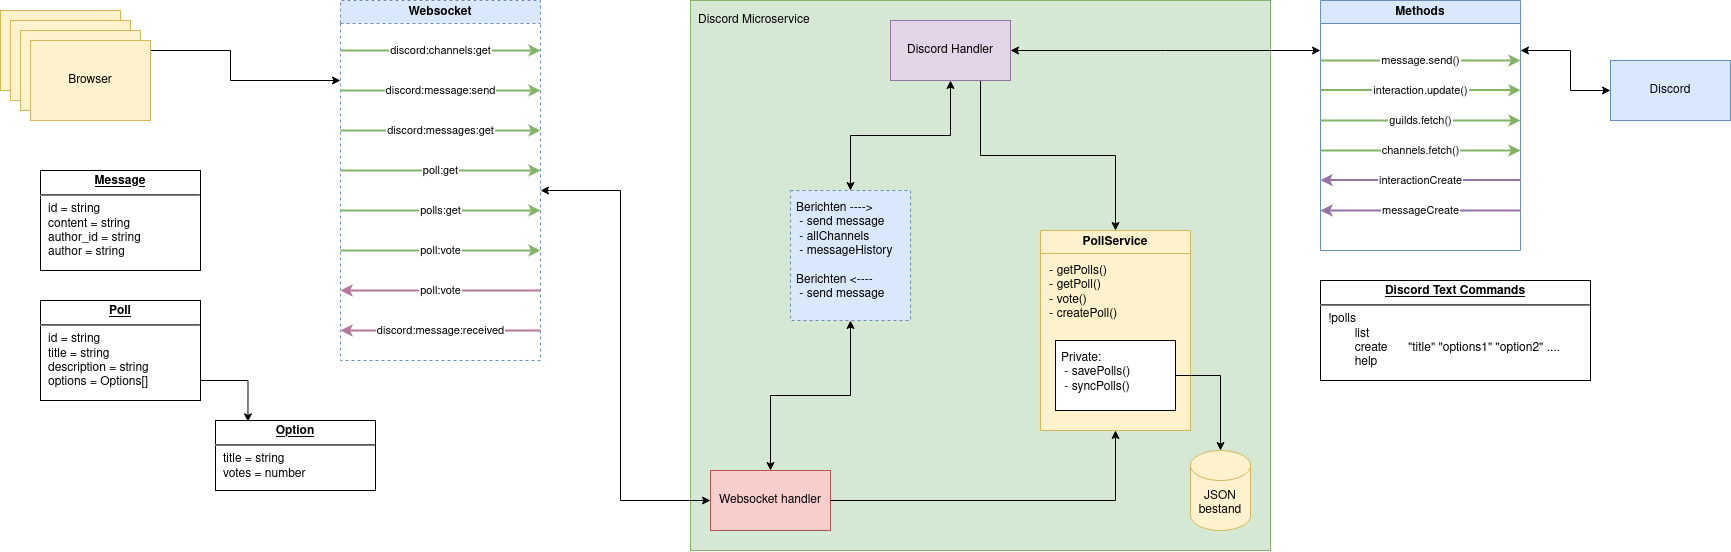

The diagram above was exported from draw.io. Its source (the exported page's mxGraphModel, read from the mxfile embedded in the PNG):
<mxGraphModel dx="1195" dy="602" grid="1" gridSize="10" guides="1" tooltips="1" connect="1" arrows="1" fold="1" page="1" pageScale="1" pageWidth="850" pageHeight="1100" math="0" shadow="0">
  <root>
    <mxCell id="0" />
    <mxCell id="1" parent="0" />
    <mxCell id="bMDLKFkLCW8ZJpuXrrax-5" style="edgeStyle=orthogonalEdgeStyle;rounded=0;orthogonalLoop=1;jettySize=auto;html=1;startArrow=classic;startFill=1;" edge="1" parent="1" source="P_RMNbWB4MtE4klo-10D-1">
      <mxGeometry relative="1" as="geometry">
        <mxPoint x="390" y="280" as="targetPoint" />
        <Array as="points">
          <mxPoint x="280" y="250" />
          <mxPoint x="280" y="280" />
          <mxPoint x="390" y="280" />
        </Array>
      </mxGeometry>
    </mxCell>
    <mxCell id="P_RMNbWB4MtE4klo-10D-1" value="&lt;div&gt;Browser&lt;/div&gt;" style="rounded=0;whiteSpace=wrap;html=1;fillColor=#fff2cc;strokeColor=#d6b656;" parent="1" vertex="1">
      <mxGeometry x="50" y="210" width="120" height="80" as="geometry" />
    </mxCell>
    <mxCell id="P_RMNbWB4MtE4klo-10D-2" value="Websocket" style="swimlane;whiteSpace=wrap;html=1;dashed=1;fillColor=#dae8fc;strokeColor=#6c8ebf;" parent="1" vertex="1">
      <mxGeometry x="390" y="200" width="200" height="360" as="geometry" />
    </mxCell>
    <mxCell id="bMDLKFkLCW8ZJpuXrrax-7" value="&lt;div&gt;discord:channels:get&lt;/div&gt;" style="edgeStyle=none;orthogonalLoop=1;jettySize=auto;html=1;rounded=0;fillColor=#d5e8d4;strokeColor=#82b366;strokeWidth=2;labelBorderColor=#FFFFFF;spacing=3;jumpSize=6;" edge="1" parent="P_RMNbWB4MtE4klo-10D-2">
      <mxGeometry width="100" relative="1" as="geometry">
        <mxPoint y="50" as="sourcePoint" />
        <mxPoint x="200" y="50" as="targetPoint" />
        <Array as="points" />
      </mxGeometry>
    </mxCell>
    <mxCell id="bMDLKFkLCW8ZJpuXrrax-12" value="poll:vote" style="edgeStyle=none;orthogonalLoop=1;jettySize=auto;html=1;rounded=0;fillColor=#d5e8d4;strokeColor=#82b366;strokeWidth=2;labelBorderColor=#FFFFFF;spacing=3;jumpSize=6;" edge="1" parent="P_RMNbWB4MtE4klo-10D-2">
      <mxGeometry width="100" relative="1" as="geometry">
        <mxPoint y="250" as="sourcePoint" />
        <mxPoint x="200" y="250" as="targetPoint" />
        <Array as="points" />
      </mxGeometry>
    </mxCell>
    <mxCell id="bMDLKFkLCW8ZJpuXrrax-11" value="polls:get" style="edgeStyle=none;orthogonalLoop=1;jettySize=auto;html=1;rounded=0;fillColor=#d5e8d4;strokeColor=#82b366;strokeWidth=2;labelBorderColor=#FFFFFF;spacing=3;jumpSize=6;" edge="1" parent="P_RMNbWB4MtE4klo-10D-2">
      <mxGeometry width="100" relative="1" as="geometry">
        <mxPoint y="210" as="sourcePoint" />
        <mxPoint x="200" y="210" as="targetPoint" />
        <Array as="points" />
      </mxGeometry>
    </mxCell>
    <mxCell id="bMDLKFkLCW8ZJpuXrrax-10" value="poll:get" style="edgeStyle=none;orthogonalLoop=1;jettySize=auto;html=1;rounded=0;fillColor=#d5e8d4;strokeColor=#82b366;strokeWidth=2;labelBorderColor=#FFFFFF;spacing=3;jumpSize=6;" edge="1" parent="P_RMNbWB4MtE4klo-10D-2">
      <mxGeometry width="100" relative="1" as="geometry">
        <mxPoint y="170" as="sourcePoint" />
        <mxPoint x="200" y="170" as="targetPoint" />
        <Array as="points" />
      </mxGeometry>
    </mxCell>
    <mxCell id="bMDLKFkLCW8ZJpuXrrax-9" value="&lt;div&gt;discord:messages:get&lt;/div&gt;" style="edgeStyle=none;orthogonalLoop=1;jettySize=auto;html=1;rounded=0;fillColor=#d5e8d4;strokeColor=#82b366;strokeWidth=2;labelBorderColor=#FFFFFF;spacing=3;jumpSize=6;" edge="1" parent="P_RMNbWB4MtE4klo-10D-2">
      <mxGeometry width="100" relative="1" as="geometry">
        <mxPoint y="130" as="sourcePoint" />
        <mxPoint x="200" y="130" as="targetPoint" />
        <Array as="points" />
      </mxGeometry>
    </mxCell>
    <mxCell id="bMDLKFkLCW8ZJpuXrrax-8" value="&lt;div&gt;discord:message:send&lt;/div&gt;" style="edgeStyle=none;orthogonalLoop=1;jettySize=auto;html=1;rounded=0;fillColor=#d5e8d4;strokeColor=#82b366;strokeWidth=2;labelBorderColor=#FFFFFF;spacing=3;jumpSize=6;" edge="1" parent="P_RMNbWB4MtE4klo-10D-2">
      <mxGeometry width="100" relative="1" as="geometry">
        <mxPoint y="90" as="sourcePoint" />
        <mxPoint x="200" y="90" as="targetPoint" />
        <Array as="points" />
      </mxGeometry>
    </mxCell>
    <mxCell id="bMDLKFkLCW8ZJpuXrrax-14" value="poll:vote" style="edgeStyle=none;orthogonalLoop=1;jettySize=auto;html=1;rounded=0;fillColor=#d5e8d4;strokeColor=#B5739D;strokeWidth=2;labelBorderColor=#FFFFFF;spacing=3;endArrow=none;endFill=0;startArrow=classic;startFill=1;jumpSize=6;" edge="1" parent="P_RMNbWB4MtE4klo-10D-2">
      <mxGeometry width="100" relative="1" as="geometry">
        <mxPoint y="290" as="sourcePoint" />
        <mxPoint x="200" y="290" as="targetPoint" />
        <Array as="points" />
      </mxGeometry>
    </mxCell>
    <mxCell id="bMDLKFkLCW8ZJpuXrrax-17" value="&lt;div&gt;discord:message:received&lt;/div&gt;" style="edgeStyle=none;orthogonalLoop=1;jettySize=auto;html=1;rounded=0;fillColor=#d5e8d4;strokeColor=#B5739D;strokeWidth=2;labelBorderColor=#FFFFFF;spacing=3;endArrow=none;endFill=0;startArrow=classic;startFill=1;jumpSize=6;" edge="1" parent="P_RMNbWB4MtE4klo-10D-2">
      <mxGeometry width="100" relative="1" as="geometry">
        <mxPoint y="330" as="sourcePoint" />
        <mxPoint x="200" y="330" as="targetPoint" />
        <Array as="points" />
      </mxGeometry>
    </mxCell>
    <mxCell id="P_RMNbWB4MtE4klo-10D-3" value="Discord Microservice" style="whiteSpace=wrap;html=1;fillColor=#d5e8d4;strokeColor=#82b366;align=left;verticalAlign=top;spacingTop=6;spacingLeft=6;" parent="1" vertex="1">
      <mxGeometry x="740" y="200" width="580" height="550" as="geometry" />
    </mxCell>
    <mxCell id="bMDLKFkLCW8ZJpuXrrax-52" style="edgeStyle=orthogonalEdgeStyle;rounded=0;orthogonalLoop=1;jettySize=auto;html=1;startArrow=classic;startFill=1;" edge="1" parent="1" source="P_RMNbWB4MtE4klo-10D-4">
      <mxGeometry relative="1" as="geometry">
        <mxPoint x="1570" y="250" as="targetPoint" />
        <Array as="points">
          <mxPoint x="1620" y="290" />
          <mxPoint x="1620" y="250" />
        </Array>
      </mxGeometry>
    </mxCell>
    <mxCell id="P_RMNbWB4MtE4klo-10D-4" value="Discord" style="whiteSpace=wrap;html=1;fillColor=#dae8fc;strokeColor=#6c8ebf;" parent="1" vertex="1">
      <mxGeometry x="1660" y="260" width="120" height="60" as="geometry" />
    </mxCell>
    <mxCell id="bMDLKFkLCW8ZJpuXrrax-37" style="edgeStyle=orthogonalEdgeStyle;rounded=0;orthogonalLoop=1;jettySize=auto;html=1;entryX=0.5;entryY=0;entryDx=0;entryDy=0;exitX=0.868;exitY=0.994;exitDx=0;exitDy=0;exitPerimeter=0;" edge="1" parent="1" source="P_RMNbWB4MtE4klo-10D-5" target="bMDLKFkLCW8ZJpuXrrax-35">
      <mxGeometry relative="1" as="geometry">
        <Array as="points">
          <mxPoint x="1030" y="280" />
          <mxPoint x="1030" y="355" />
          <mxPoint x="1165" y="355" />
        </Array>
      </mxGeometry>
    </mxCell>
    <mxCell id="bMDLKFkLCW8ZJpuXrrax-44" style="edgeStyle=orthogonalEdgeStyle;rounded=0;orthogonalLoop=1;jettySize=auto;html=1;startArrow=classic;startFill=1;" edge="1" parent="1" source="P_RMNbWB4MtE4klo-10D-5">
      <mxGeometry relative="1" as="geometry">
        <mxPoint x="1370" y="250" as="targetPoint" />
      </mxGeometry>
    </mxCell>
    <mxCell id="P_RMNbWB4MtE4klo-10D-5" value="Discord Handler" style="whiteSpace=wrap;html=1;fillColor=#e1d5e7;strokeColor=#9673a6;" parent="1" vertex="1">
      <mxGeometry x="940" y="220" width="120" height="60" as="geometry" />
    </mxCell>
    <mxCell id="bMDLKFkLCW8ZJpuXrrax-18" style="edgeStyle=orthogonalEdgeStyle;rounded=0;orthogonalLoop=1;jettySize=auto;html=1;entryX=0.5;entryY=1;entryDx=0;entryDy=0;startArrow=classic;startFill=1;" edge="1" parent="1" source="P_RMNbWB4MtE4klo-10D-6" target="bMDLKFkLCW8ZJpuXrrax-30">
      <mxGeometry relative="1" as="geometry" />
    </mxCell>
    <mxCell id="P_RMNbWB4MtE4klo-10D-6" value="&lt;div&gt;Websocket handler&lt;/div&gt;" style="whiteSpace=wrap;html=1;fillColor=#f8cecc;strokeColor=#b85450;" parent="1" vertex="1">
      <mxGeometry x="760" y="670" width="120" height="60" as="geometry" />
    </mxCell>
    <mxCell id="bMDLKFkLCW8ZJpuXrrax-6" style="edgeStyle=orthogonalEdgeStyle;rounded=0;orthogonalLoop=1;jettySize=auto;html=1;endArrow=classic;endFill=1;startArrow=classic;startFill=1;" edge="1" parent="1" source="P_RMNbWB4MtE4klo-10D-2" target="P_RMNbWB4MtE4klo-10D-6">
      <mxGeometry relative="1" as="geometry">
        <Array as="points">
          <mxPoint x="670" y="390" />
          <mxPoint x="670" y="700" />
        </Array>
      </mxGeometry>
    </mxCell>
    <mxCell id="bMDLKFkLCW8ZJpuXrrax-22" value="&lt;div&gt;Browser&lt;/div&gt;" style="rounded=0;whiteSpace=wrap;html=1;fillColor=#fff2cc;strokeColor=#d6b656;" vertex="1" parent="1">
      <mxGeometry x="60" y="220" width="120" height="80" as="geometry" />
    </mxCell>
    <mxCell id="bMDLKFkLCW8ZJpuXrrax-23" value="&lt;div&gt;Browser&lt;/div&gt;" style="rounded=0;whiteSpace=wrap;html=1;fillColor=#fff2cc;strokeColor=#d6b656;" vertex="1" parent="1">
      <mxGeometry x="70" y="230" width="120" height="80" as="geometry" />
    </mxCell>
    <mxCell id="bMDLKFkLCW8ZJpuXrrax-24" value="&lt;div&gt;Browser&lt;/div&gt;" style="rounded=0;whiteSpace=wrap;html=1;fillColor=#fff2cc;strokeColor=#d6b656;" vertex="1" parent="1">
      <mxGeometry x="80" y="240" width="120" height="80" as="geometry" />
    </mxCell>
    <mxCell id="bMDLKFkLCW8ZJpuXrrax-31" style="edgeStyle=orthogonalEdgeStyle;rounded=0;orthogonalLoop=1;jettySize=auto;html=1;startArrow=classic;startFill=1;" edge="1" parent="1" source="bMDLKFkLCW8ZJpuXrrax-30" target="P_RMNbWB4MtE4klo-10D-5">
      <mxGeometry relative="1" as="geometry" />
    </mxCell>
    <mxCell id="bMDLKFkLCW8ZJpuXrrax-30" value="&lt;div&gt;Berichten ----&amp;gt;&lt;/div&gt;&lt;div&gt;&amp;nbsp;- send message&lt;/div&gt;&lt;div&gt;&amp;nbsp;- allChannels&lt;/div&gt;&lt;div&gt;&amp;nbsp;- messageHistory&lt;/div&gt;&lt;div&gt;&lt;br&gt;&lt;/div&gt;&lt;div&gt;Berichten &amp;lt;----&lt;/div&gt;&lt;div&gt;&amp;nbsp;- send message&lt;/div&gt;" style="whiteSpace=wrap;html=1;align=left;verticalAlign=top;fillColor=#dae8fc;strokeColor=#6c8ebf;spacing=6;dashed=1;" vertex="1" parent="1">
      <mxGeometry x="840" y="390" width="120" height="130" as="geometry" />
    </mxCell>
    <mxCell id="bMDLKFkLCW8ZJpuXrrax-34" style="edgeStyle=orthogonalEdgeStyle;rounded=0;orthogonalLoop=1;jettySize=auto;html=1;exitX=1;exitY=0.5;exitDx=0;exitDy=0;" edge="1" parent="1" source="P_RMNbWB4MtE4klo-10D-6" target="bMDLKFkLCW8ZJpuXrrax-27">
      <mxGeometry relative="1" as="geometry">
        <mxPoint x="1100" y="600" as="sourcePoint" />
      </mxGeometry>
    </mxCell>
    <mxCell id="bMDLKFkLCW8ZJpuXrrax-36" value="" style="group" vertex="1" connectable="0" parent="1">
      <mxGeometry x="1090" y="450" width="230" height="200" as="geometry" />
    </mxCell>
    <mxCell id="bMDLKFkLCW8ZJpuXrrax-39" value="" style="group" vertex="1" connectable="0" parent="bMDLKFkLCW8ZJpuXrrax-36">
      <mxGeometry y="-20" width="230" height="200" as="geometry" />
    </mxCell>
    <mxCell id="bMDLKFkLCW8ZJpuXrrax-40" value="" style="group" vertex="1" connectable="0" parent="bMDLKFkLCW8ZJpuXrrax-39">
      <mxGeometry width="150" height="200" as="geometry" />
    </mxCell>
    <mxCell id="bMDLKFkLCW8ZJpuXrrax-27" value="&lt;div&gt;&amp;nbsp;- getPolls()&lt;/div&gt;&lt;div&gt;&amp;nbsp;- getPoll()&lt;/div&gt;&lt;div&gt;&amp;nbsp;- vote()&lt;/div&gt;&lt;div&gt;&amp;nbsp;- createPoll()&lt;br&gt;&lt;/div&gt;" style="whiteSpace=wrap;html=1;fillColor=#fff2cc;strokeColor=#d6b656;align=left;verticalAlign=top;spacing=6;" vertex="1" parent="bMDLKFkLCW8ZJpuXrrax-40">
      <mxGeometry y="23" width="150" height="177" as="geometry" />
    </mxCell>
    <mxCell id="bMDLKFkLCW8ZJpuXrrax-35" value="&lt;div&gt;PollService&lt;/div&gt;" style="swimlane;whiteSpace=wrap;html=1;fillColor=#fff2cc;strokeColor=#d6b656;" vertex="1" parent="bMDLKFkLCW8ZJpuXrrax-40">
      <mxGeometry width="150" height="200" as="geometry" />
    </mxCell>
    <mxCell id="bMDLKFkLCW8ZJpuXrrax-38" value="&lt;div&gt;Private:&lt;br&gt;&lt;/div&gt;&lt;div&gt;&amp;nbsp;- savePolls()&lt;/div&gt;&lt;div&gt;&amp;nbsp;- syncPolls()&lt;br&gt;&lt;/div&gt;" style="whiteSpace=wrap;html=1;align=left;verticalAlign=top;spacing=6;" vertex="1" parent="bMDLKFkLCW8ZJpuXrrax-39">
      <mxGeometry x="15" y="110" width="120" height="70" as="geometry" />
    </mxCell>
    <mxCell id="bMDLKFkLCW8ZJpuXrrax-26" value="&lt;div&gt;JSON&lt;/div&gt;&lt;div&gt;bestand&lt;br&gt;&lt;/div&gt;" style="shape=cylinder3;whiteSpace=wrap;html=1;boundedLbl=1;backgroundOutline=1;size=15;fillColor=#fff2cc;strokeColor=#d6b656;" vertex="1" parent="1">
      <mxGeometry x="1240" y="650" width="60" height="80" as="geometry" />
    </mxCell>
    <mxCell id="bMDLKFkLCW8ZJpuXrrax-28" style="edgeStyle=orthogonalEdgeStyle;rounded=0;orthogonalLoop=1;jettySize=auto;html=1;exitX=1;exitY=0.5;exitDx=0;exitDy=0;" edge="1" parent="1" source="bMDLKFkLCW8ZJpuXrrax-38" target="bMDLKFkLCW8ZJpuXrrax-26">
      <mxGeometry relative="1" as="geometry" />
    </mxCell>
    <mxCell id="bMDLKFkLCW8ZJpuXrrax-41" value="Methods" style="swimlane;whiteSpace=wrap;html=1;fillColor=#dae8fc;strokeColor=#6c8ebf;" vertex="1" parent="1">
      <mxGeometry x="1370" y="200" width="200" height="250" as="geometry" />
    </mxCell>
    <mxCell id="bMDLKFkLCW8ZJpuXrrax-45" value="message.send()" style="edgeStyle=none;orthogonalLoop=1;jettySize=auto;html=1;rounded=0;fillColor=#d5e8d4;strokeColor=#82b366;strokeWidth=2;labelBorderColor=#FFFFFF;spacing=3;jumpSize=6;" edge="1" parent="bMDLKFkLCW8ZJpuXrrax-41">
      <mxGeometry width="100" relative="1" as="geometry">
        <mxPoint y="60" as="sourcePoint" />
        <mxPoint x="200" y="60" as="targetPoint" />
        <Array as="points" />
      </mxGeometry>
    </mxCell>
    <mxCell id="bMDLKFkLCW8ZJpuXrrax-46" value="interaction.update()" style="edgeStyle=none;orthogonalLoop=1;jettySize=auto;html=1;rounded=0;fillColor=#d5e8d4;strokeColor=#82b366;strokeWidth=2;labelBorderColor=#FFFFFF;spacing=3;jumpSize=6;" edge="1" parent="bMDLKFkLCW8ZJpuXrrax-41">
      <mxGeometry width="100" relative="1" as="geometry">
        <mxPoint y="89.57999999999998" as="sourcePoint" />
        <mxPoint x="200" y="89.57999999999998" as="targetPoint" />
        <Array as="points" />
      </mxGeometry>
    </mxCell>
    <mxCell id="bMDLKFkLCW8ZJpuXrrax-47" value="guilds.fetch()" style="edgeStyle=none;orthogonalLoop=1;jettySize=auto;html=1;rounded=0;fillColor=#d5e8d4;strokeColor=#82b366;strokeWidth=2;labelBorderColor=#FFFFFF;spacing=3;jumpSize=6;" edge="1" parent="bMDLKFkLCW8ZJpuXrrax-41">
      <mxGeometry width="100" relative="1" as="geometry">
        <mxPoint y="120" as="sourcePoint" />
        <mxPoint x="200" y="120" as="targetPoint" />
        <Array as="points" />
      </mxGeometry>
    </mxCell>
    <mxCell id="bMDLKFkLCW8ZJpuXrrax-48" value="channels.fetch()" style="edgeStyle=none;orthogonalLoop=1;jettySize=auto;html=1;rounded=0;fillColor=#d5e8d4;strokeColor=#82b366;strokeWidth=2;labelBorderColor=#FFFFFF;spacing=3;jumpSize=6;" edge="1" parent="bMDLKFkLCW8ZJpuXrrax-41">
      <mxGeometry width="100" relative="1" as="geometry">
        <mxPoint y="150" as="sourcePoint" />
        <mxPoint x="200" y="150" as="targetPoint" />
        <Array as="points" />
      </mxGeometry>
    </mxCell>
    <mxCell id="bMDLKFkLCW8ZJpuXrrax-49" value="interactionCreate" style="edgeStyle=none;orthogonalLoop=1;jettySize=auto;html=1;rounded=0;fillColor=#e1d5e7;strokeColor=#9673a6;strokeWidth=2;labelBorderColor=#FFFFFF;spacing=3;jumpSize=6;endArrow=none;endFill=0;startArrow=classic;startFill=1;" edge="1" parent="bMDLKFkLCW8ZJpuXrrax-41">
      <mxGeometry width="100" relative="1" as="geometry">
        <mxPoint y="179.57999999999998" as="sourcePoint" />
        <mxPoint x="200" y="179.57999999999998" as="targetPoint" />
        <Array as="points" />
      </mxGeometry>
    </mxCell>
    <mxCell id="bMDLKFkLCW8ZJpuXrrax-50" value="messageCreate" style="edgeStyle=none;orthogonalLoop=1;jettySize=auto;html=1;rounded=0;fillColor=#e1d5e7;strokeColor=#9673a6;strokeWidth=2;labelBorderColor=#FFFFFF;spacing=3;jumpSize=6;endArrow=none;endFill=0;startArrow=classic;startFill=1;" edge="1" parent="bMDLKFkLCW8ZJpuXrrax-41">
      <mxGeometry width="100" relative="1" as="geometry">
        <mxPoint y="210" as="sourcePoint" />
        <mxPoint x="200" y="210" as="targetPoint" />
        <Array as="points" />
      </mxGeometry>
    </mxCell>
    <mxCell id="bMDLKFkLCW8ZJpuXrrax-54" value="&lt;p style=&quot;margin:0px;margin-top:4px;text-align:center;text-decoration:underline;&quot;&gt;&lt;b&gt;Message&lt;/b&gt;&lt;br&gt;&lt;/p&gt;&lt;hr&gt;&lt;p style=&quot;margin:0px;margin-left:8px;&quot;&gt;id = string&lt;br&gt;content = string&lt;/p&gt;&lt;p style=&quot;margin:0px;margin-left:8px;&quot;&gt;author_id = string&lt;/p&gt;&lt;p style=&quot;margin:0px;margin-left:8px;&quot;&gt;author = string&lt;br&gt;&lt;/p&gt;" style="verticalAlign=top;align=left;overflow=fill;fontSize=12;fontFamily=Helvetica;html=1;whiteSpace=wrap;" vertex="1" parent="1">
      <mxGeometry x="90" y="370" width="160" height="100" as="geometry" />
    </mxCell>
    <mxCell id="bMDLKFkLCW8ZJpuXrrax-57" style="edgeStyle=orthogonalEdgeStyle;rounded=0;orthogonalLoop=1;jettySize=auto;html=1;entryX=0.203;entryY=0.019;entryDx=0;entryDy=0;entryPerimeter=0;" edge="1" parent="1" source="bMDLKFkLCW8ZJpuXrrax-55" target="bMDLKFkLCW8ZJpuXrrax-56">
      <mxGeometry relative="1" as="geometry">
        <Array as="points">
          <mxPoint x="298" y="580" />
        </Array>
      </mxGeometry>
    </mxCell>
    <mxCell id="bMDLKFkLCW8ZJpuXrrax-55" value="&lt;p style=&quot;margin:0px;margin-top:4px;text-align:center;text-decoration:underline;&quot;&gt;&lt;b&gt;Poll&lt;/b&gt;&lt;br&gt;&lt;/p&gt;&lt;hr&gt;&lt;p style=&quot;margin:0px;margin-left:8px;&quot;&gt;id = string&lt;br&gt;title = string&lt;/p&gt;&lt;p style=&quot;margin:0px;margin-left:8px;&quot;&gt;description = string&lt;/p&gt;&lt;p style=&quot;margin:0px;margin-left:8px;&quot;&gt;options = Options[]&lt;br&gt;&lt;/p&gt;" style="verticalAlign=top;align=left;overflow=fill;fontSize=12;fontFamily=Helvetica;html=1;whiteSpace=wrap;" vertex="1" parent="1">
      <mxGeometry x="90" y="500" width="160" height="100" as="geometry" />
    </mxCell>
    <mxCell id="bMDLKFkLCW8ZJpuXrrax-56" value="&lt;p style=&quot;margin:0px;margin-top:4px;text-align:center;text-decoration:underline;&quot;&gt;&lt;b&gt;Option&lt;/b&gt;&lt;br&gt;&lt;/p&gt;&lt;hr&gt;&lt;p style=&quot;margin:0px;margin-left:8px;&quot;&gt;title = string&lt;br&gt;votes = number&lt;br&gt;&lt;/p&gt;" style="verticalAlign=top;align=left;overflow=fill;fontSize=12;fontFamily=Helvetica;html=1;whiteSpace=wrap;" vertex="1" parent="1">
      <mxGeometry x="265" y="620" width="160" height="70" as="geometry" />
    </mxCell>
    <mxCell id="bMDLKFkLCW8ZJpuXrrax-66" value="&lt;p style=&quot;margin:0px;margin-top:4px;text-align:center;text-decoration:underline;&quot;&gt;&lt;b&gt;Discord Text Commands&lt;/b&gt;&lt;br&gt;&lt;/p&gt;&lt;hr&gt;&lt;p style=&quot;margin:0px;margin-left:8px;&quot;&gt;!polls&lt;/p&gt;&lt;p style=&quot;margin:0px;margin-left:8px;&quot;&gt;&lt;span style=&quot;white-space: pre;&quot;&gt; &lt;/span&gt;list&lt;/p&gt;&lt;p style=&quot;margin:0px;margin-left:8px;&quot;&gt;&lt;span style=&quot;white-space: pre;&quot;&gt; &lt;/span&gt;create&lt;span style=&quot;white-space: pre;&quot;&gt; &lt;/span&gt;&quot;title&quot; &quot;options1&quot; &quot;option2&quot; ....&lt;/p&gt;&lt;p style=&quot;margin:0px;margin-left:8px;&quot;&gt;&lt;span style=&quot;white-space: pre;&quot;&gt; &lt;/span&gt;help&lt;br&gt;&lt;/p&gt;" style="verticalAlign=top;align=left;overflow=fill;fontSize=12;fontFamily=Helvetica;html=1;whiteSpace=wrap;" vertex="1" parent="1">
      <mxGeometry x="1370" y="480" width="270" height="100" as="geometry" />
    </mxCell>
  </root>
</mxGraphModel>